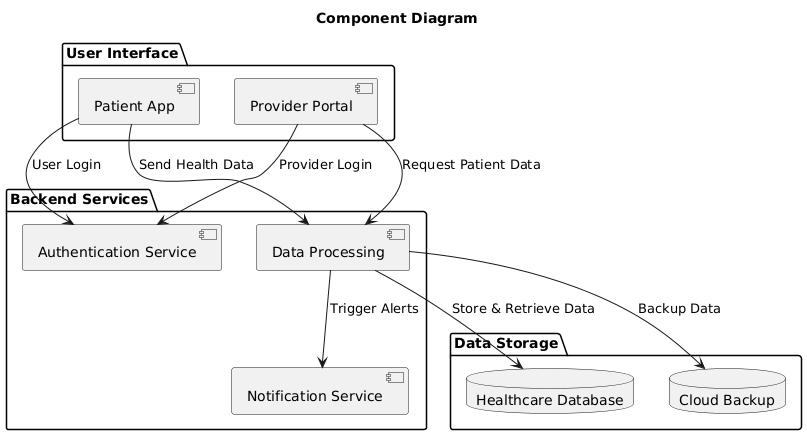

The diagram above was rendered by PlantUML. Its source (embedded in the PNG):
@startuml
title Component Diagram

package "User Interface" {
    component "Patient App" as PA
    component "Provider Portal" as PP
}

package "Backend Services" {
    component "Authentication Service" as Auth
    component "Data Processing" as DP
    component "Notification Service" as NS
}

package "Data Storage" {
    database "Healthcare Database" as DB
    database "Cloud Backup" as Cloud
}

PA --> Auth : "User Login"
PP --> Auth : "Provider Login"
PA --> DP : "Send Health Data"
PP --> DP : "Request Patient Data"
DP --> DB : "Store & Retrieve Data"
DP --> Cloud : "Backup Data"
DP --> NS : "Trigger Alerts"
@enduml